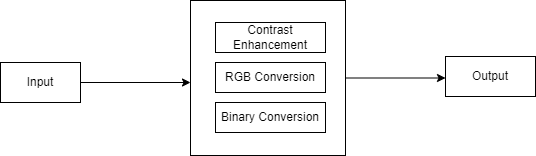

The diagram above was exported from draw.io. Its source (the exported page's mxGraphModel, read from the mxfile embedded in the PNG):
<mxGraphModel dx="1102" dy="525" grid="1" gridSize="10" guides="1" tooltips="1" connect="1" arrows="1" fold="1" page="1" pageScale="1" pageWidth="850" pageHeight="1100" math="0" shadow="0">
  <root>
    <mxCell id="0" />
    <mxCell id="1" parent="0" />
    <mxCell id="QRRu7YUR-rI3SLFpmTDM-1" style="edgeStyle=orthogonalEdgeStyle;rounded=0;orthogonalLoop=1;jettySize=auto;html=1;" edge="1" parent="1" source="QRRu7YUR-rI3SLFpmTDM-2">
      <mxGeometry relative="1" as="geometry">
        <mxPoint x="945" y="377.5" as="targetPoint" />
      </mxGeometry>
    </mxCell>
    <mxCell id="QRRu7YUR-rI3SLFpmTDM-2" value="" style="whiteSpace=wrap;html=1;aspect=fixed;" vertex="1" parent="1">
      <mxGeometry x="690" y="300" width="155" height="155" as="geometry" />
    </mxCell>
    <mxCell id="QRRu7YUR-rI3SLFpmTDM-3" style="edgeStyle=orthogonalEdgeStyle;rounded=0;orthogonalLoop=1;jettySize=auto;html=1;" edge="1" parent="1">
      <mxGeometry relative="1" as="geometry">
        <mxPoint x="690" y="382" as="targetPoint" />
        <mxPoint x="580" y="382" as="sourcePoint" />
      </mxGeometry>
    </mxCell>
    <mxCell id="QRRu7YUR-rI3SLFpmTDM-4" value="Input" style="rounded=0;whiteSpace=wrap;html=1;" vertex="1" parent="1">
      <mxGeometry x="500" y="362" width="80" height="40" as="geometry" />
    </mxCell>
    <mxCell id="QRRu7YUR-rI3SLFpmTDM-5" value="Contrast Enhancement" style="rounded=0;whiteSpace=wrap;html=1;" vertex="1" parent="1">
      <mxGeometry x="715" y="322" width="110" height="30" as="geometry" />
    </mxCell>
    <mxCell id="QRRu7YUR-rI3SLFpmTDM-6" value="RGB Conversion" style="rounded=0;whiteSpace=wrap;html=1;" vertex="1" parent="1">
      <mxGeometry x="715" y="362" width="110" height="30" as="geometry" />
    </mxCell>
    <mxCell id="QRRu7YUR-rI3SLFpmTDM-7" value="Binary Conversion" style="rounded=0;whiteSpace=wrap;html=1;" vertex="1" parent="1">
      <mxGeometry x="715" y="402" width="110" height="30" as="geometry" />
    </mxCell>
    <mxCell id="QRRu7YUR-rI3SLFpmTDM-8" style="edgeStyle=orthogonalEdgeStyle;rounded=0;orthogonalLoop=1;jettySize=auto;html=1;exitX=0.5;exitY=1;exitDx=0;exitDy=0;" edge="1" parent="1" source="QRRu7YUR-rI3SLFpmTDM-6" target="QRRu7YUR-rI3SLFpmTDM-6">
      <mxGeometry relative="1" as="geometry" />
    </mxCell>
    <mxCell id="QRRu7YUR-rI3SLFpmTDM-9" value="Output" style="rounded=0;whiteSpace=wrap;html=1;" vertex="1" parent="1">
      <mxGeometry x="945" y="356" width="90" height="40" as="geometry" />
    </mxCell>
  </root>
</mxGraphModel>